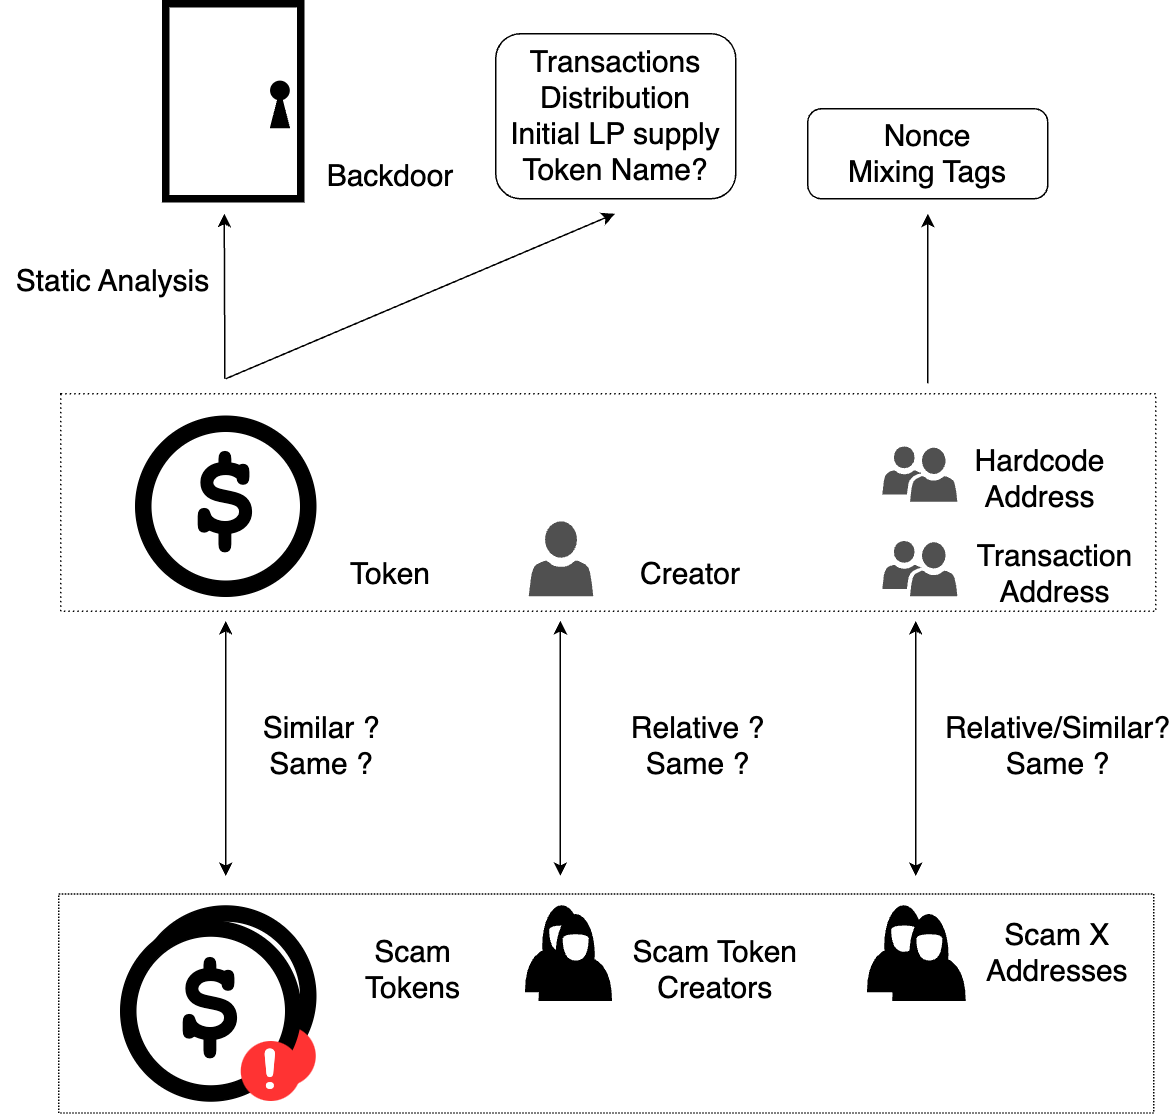

The diagram above was exported from draw.io. Its source (the exported page's mxGraphModel, read from the mxfile embedded in the PNG):
<mxGraphModel dx="1061" dy="410" grid="0" gridSize="10" guides="1" tooltips="1" connect="1" arrows="1" fold="1" page="1" pageScale="2" pageWidth="850" pageHeight="1100" background="#ffffff" math="0" shadow="0">
  <root>
    <mxCell id="0" />
    <mxCell id="1" parent="0" />
    <mxCell id="4" value="" style="group" parent="1" vertex="1" connectable="0">
      <mxGeometry x="100" y="295" width="120" height="120" as="geometry" />
    </mxCell>
    <mxCell id="2" value="" style="ellipse;whiteSpace=wrap;html=1;aspect=fixed;fillColor=#000000;" parent="4" vertex="1">
      <mxGeometry width="120" height="120" as="geometry" />
    </mxCell>
    <mxCell id="3" value="&lt;font style=&quot;font-size: 82px;&quot;&gt;&lt;b&gt;$&lt;/b&gt;&lt;/font&gt;" style="ellipse;whiteSpace=wrap;html=1;aspect=fixed;fontFamily=Courier New;" parent="4" vertex="1">
      <mxGeometry x="10" y="10" width="100" height="100" as="geometry" />
    </mxCell>
    <mxCell id="6" value="Creator" style="text;html=1;strokeColor=none;fillColor=none;align=center;verticalAlign=middle;whiteSpace=wrap;rounded=0;fontFamily=Helvetica;fontSize=20;" parent="1" vertex="1">
      <mxGeometry x="440" y="385" width="60" height="30" as="geometry" />
    </mxCell>
    <mxCell id="10" value="Hardcode Address" style="text;html=1;strokeColor=none;fillColor=none;align=center;verticalAlign=middle;whiteSpace=wrap;rounded=0;fontFamily=Helvetica;fontSize=20;" parent="1" vertex="1">
      <mxGeometry x="647.71" y="322" width="110" height="30" as="geometry" />
    </mxCell>
    <mxCell id="14" value="" style="sketch=0;pointerEvents=1;shadow=0;dashed=0;html=1;strokeColor=none;labelPosition=center;verticalLabelPosition=bottom;verticalAlign=top;align=center;fillColor=#505050;shape=mxgraph.mscae.intune.user_group;fontFamily=Helvetica;fontColor=#000000;fontSize=20;" parent="1" vertex="1">
      <mxGeometry x="597.71" y="315" width="50" height="37" as="geometry" />
    </mxCell>
    <mxCell id="15" value="" style="sketch=0;pointerEvents=1;shadow=0;dashed=0;html=1;strokeColor=none;labelPosition=center;verticalLabelPosition=bottom;verticalAlign=top;align=center;fillColor=#505050;shape=mxgraph.mscae.intune.account_portal;fontFamily=Helvetica;fontColor=#000000;fontSize=20;" parent="1" vertex="1">
      <mxGeometry x="362" y="365" width="43" height="50" as="geometry" />
    </mxCell>
    <mxCell id="16" value="" style="sketch=0;pointerEvents=1;shadow=0;dashed=0;html=1;strokeColor=none;labelPosition=center;verticalLabelPosition=bottom;verticalAlign=top;align=center;fillColor=#505050;shape=mxgraph.mscae.intune.user_group;fontFamily=Helvetica;fontColor=#000000;fontSize=20;" parent="1" vertex="1">
      <mxGeometry x="597.71" y="378" width="50" height="37" as="geometry" />
    </mxCell>
    <mxCell id="17" value="Transaction Address" style="text;html=1;strokeColor=none;fillColor=none;align=center;verticalAlign=middle;whiteSpace=wrap;rounded=0;fontFamily=Helvetica;fontSize=20;" parent="1" vertex="1">
      <mxGeometry x="647.71" y="385" width="130" height="30" as="geometry" />
    </mxCell>
    <mxCell id="19" value="" style="group" parent="1" vertex="1" connectable="0">
      <mxGeometry x="100" y="621.5" width="120" height="130" as="geometry" />
    </mxCell>
    <mxCell id="20" value="" style="ellipse;whiteSpace=wrap;html=1;aspect=fixed;fillColor=#000000;" parent="19" vertex="1">
      <mxGeometry width="120" height="120" as="geometry" />
    </mxCell>
    <mxCell id="21" value="&lt;font style=&quot;font-size: 82px;&quot;&gt;&lt;b&gt;$&lt;/b&gt;&lt;/font&gt;" style="ellipse;whiteSpace=wrap;html=1;aspect=fixed;fontFamily=Courier New;" parent="19" vertex="1">
      <mxGeometry x="10" y="10" width="100" height="100" as="geometry" />
    </mxCell>
    <mxCell id="22" value="&lt;font color=&quot;#ffffff&quot; face=&quot;Courier New&quot; style=&quot;font-size: 20px;&quot;&gt;&lt;b style=&quot;font-size: 20px;&quot;&gt;!&lt;/b&gt;&lt;/font&gt;" style="ellipse;whiteSpace=wrap;html=1;aspect=fixed;fontFamily=Helvetica;fillColor=#FF3333;strokeColor=none;fontSize=20;" parent="19" vertex="1">
      <mxGeometry x="80" y="80" width="40" height="40" as="geometry" />
    </mxCell>
    <mxCell id="152" value="" style="group" parent="19" vertex="1" connectable="0">
      <mxGeometry x="-10" y="10" width="120" height="120" as="geometry" />
    </mxCell>
    <mxCell id="153" value="" style="ellipse;whiteSpace=wrap;html=1;aspect=fixed;fillColor=#000000;" parent="152" vertex="1">
      <mxGeometry width="120" height="120" as="geometry" />
    </mxCell>
    <mxCell id="154" value="&lt;font style=&quot;font-size: 82px;&quot;&gt;&lt;b&gt;$&lt;/b&gt;&lt;/font&gt;" style="ellipse;whiteSpace=wrap;html=1;aspect=fixed;fontFamily=Courier New;" parent="152" vertex="1">
      <mxGeometry x="10" y="10" width="100" height="100" as="geometry" />
    </mxCell>
    <mxCell id="155" value="&lt;font size=&quot;1&quot; color=&quot;#ffffff&quot; face=&quot;Courier New&quot; style=&quot;&quot;&gt;&lt;b style=&quot;font-size: 40px;&quot;&gt;!&lt;/b&gt;&lt;/font&gt;" style="ellipse;whiteSpace=wrap;html=1;aspect=fixed;fontFamily=Helvetica;fillColor=#FF3333;strokeColor=none;" parent="152" vertex="1">
      <mxGeometry x="80" y="80" width="40" height="40" as="geometry" />
    </mxCell>
    <mxCell id="56" value="" style="group;fontSize=20;" parent="1" vertex="1" connectable="0">
      <mxGeometry x="360" y="621.5" width="57" height="62.839999999999975" as="geometry" />
    </mxCell>
    <mxCell id="45" value="" style="ellipse;whiteSpace=wrap;html=1;fontFamily=Courier New;fontSize=20;fontColor=#FFFFFF;fillColor=#000000;" parent="56" vertex="1">
      <mxGeometry x="11.5" width="25" height="52.5" as="geometry" />
    </mxCell>
    <mxCell id="46" value="" style="shape=or;whiteSpace=wrap;html=1;fontFamily=Courier New;fontSize=20;fontColor=#FFFFFF;fillColor=#000000;rotation=-90;" parent="56" vertex="1">
      <mxGeometry x="9" y="18" width="30" height="48" as="geometry" />
    </mxCell>
    <mxCell id="48" value="" style="shape=or;whiteSpace=wrap;html=1;fontFamily=Courier New;fontSize=20;fontColor=#FFFFFF;fillColor=#FFFFFF;rotation=90;strokeColor=none;" parent="56" vertex="1">
      <mxGeometry x="16.784928767808054" y="14.38779888268158" width="15" height="17.3" as="geometry" />
    </mxCell>
    <mxCell id="49" value="" style="shape=or;whiteSpace=wrap;html=1;fontFamily=Courier New;fontSize=20;fontColor=#FFFFFF;fillColor=#FFFFFF;rotation=-90;strokeColor=none;" parent="56" vertex="1">
      <mxGeometry x="22.785953511622097" y="5.836603351955318" width="3" height="17.3" as="geometry" />
    </mxCell>
    <mxCell id="170" value="" style="group;fontSize=20;" parent="56" vertex="1" connectable="0">
      <mxGeometry x="9" y="5.839999999999975" width="48" height="57" as="geometry" />
    </mxCell>
    <mxCell id="171" value="" style="ellipse;whiteSpace=wrap;html=1;fontFamily=Courier New;fontSize=20;fontColor=#FFFFFF;fillColor=#000000;" parent="170" vertex="1">
      <mxGeometry x="11.5" width="25" height="52.5" as="geometry" />
    </mxCell>
    <mxCell id="172" value="" style="shape=or;whiteSpace=wrap;html=1;fontFamily=Courier New;fontSize=20;fontColor=#FFFFFF;fillColor=#000000;rotation=-90;" parent="170" vertex="1">
      <mxGeometry x="9" y="18" width="30" height="48" as="geometry" />
    </mxCell>
    <mxCell id="173" value="" style="shape=or;whiteSpace=wrap;html=1;fontFamily=Courier New;fontSize=20;fontColor=#FFFFFF;fillColor=#FFFFFF;rotation=90;strokeColor=none;" parent="170" vertex="1">
      <mxGeometry x="16.784928767808054" y="14.38779888268158" width="15" height="17.3" as="geometry" />
    </mxCell>
    <mxCell id="174" value="" style="shape=or;whiteSpace=wrap;html=1;fontFamily=Courier New;fontSize=20;fontColor=#FFFFFF;fillColor=#FFFFFF;rotation=-90;strokeColor=none;" parent="170" vertex="1">
      <mxGeometry x="22.785953511622097" y="5.836603351955318" width="3" height="17.3" as="geometry" />
    </mxCell>
    <mxCell id="57" value="" style="group;fontSize=20;" parent="1" vertex="1" connectable="0">
      <mxGeometry x="588" y="621.5" width="64.78" height="62.839999999999975" as="geometry" />
    </mxCell>
    <mxCell id="58" value="" style="ellipse;whiteSpace=wrap;html=1;fontFamily=Courier New;fontSize=20;fontColor=#FFFFFF;fillColor=#000000;" parent="57" vertex="1">
      <mxGeometry x="11.5" width="25" height="52.5" as="geometry" />
    </mxCell>
    <mxCell id="59" value="" style="shape=or;whiteSpace=wrap;html=1;fontFamily=Courier New;fontSize=20;fontColor=#FFFFFF;fillColor=#000000;rotation=-90;" parent="57" vertex="1">
      <mxGeometry x="9" y="18" width="30" height="48" as="geometry" />
    </mxCell>
    <mxCell id="60" value="" style="shape=or;whiteSpace=wrap;html=1;fontFamily=Courier New;fontSize=20;fontColor=#FFFFFF;fillColor=#FFFFFF;rotation=90;strokeColor=none;" parent="57" vertex="1">
      <mxGeometry x="16.784928767808054" y="14.38779888268158" width="15" height="17.3" as="geometry" />
    </mxCell>
    <mxCell id="61" value="" style="shape=or;whiteSpace=wrap;html=1;fontFamily=Courier New;fontSize=20;fontColor=#FFFFFF;fillColor=#FFFFFF;rotation=-90;strokeColor=none;" parent="57" vertex="1">
      <mxGeometry x="22.785953511622097" y="5.836603351955318" width="3" height="17.3" as="geometry" />
    </mxCell>
    <mxCell id="62" value="" style="group;fontSize=20;" parent="57" vertex="1" connectable="0">
      <mxGeometry x="16.78" y="5.839999999999975" width="48" height="57" as="geometry" />
    </mxCell>
    <mxCell id="63" value="" style="ellipse;whiteSpace=wrap;html=1;fontFamily=Courier New;fontSize=20;fontColor=#FFFFFF;fillColor=#000000;" parent="62" vertex="1">
      <mxGeometry x="11.5" width="25" height="52.5" as="geometry" />
    </mxCell>
    <mxCell id="64" value="" style="shape=or;whiteSpace=wrap;html=1;fontFamily=Courier New;fontSize=20;fontColor=#FFFFFF;fillColor=#000000;rotation=-90;" parent="62" vertex="1">
      <mxGeometry x="9" y="18" width="30" height="48" as="geometry" />
    </mxCell>
    <mxCell id="65" value="" style="shape=or;whiteSpace=wrap;html=1;fontFamily=Courier New;fontSize=20;fontColor=#FFFFFF;fillColor=#FFFFFF;rotation=90;strokeColor=none;" parent="62" vertex="1">
      <mxGeometry x="16.784928767808054" y="14.38779888268158" width="15" height="17.3" as="geometry" />
    </mxCell>
    <mxCell id="66" value="" style="shape=or;whiteSpace=wrap;html=1;fontFamily=Courier New;fontSize=20;fontColor=#FFFFFF;fillColor=#FFFFFF;rotation=-90;strokeColor=none;" parent="62" vertex="1">
      <mxGeometry x="22.785953511622097" y="5.836603351955318" width="3" height="17.3" as="geometry" />
    </mxCell>
    <mxCell id="67" value="Scam Token Creators" style="text;html=1;strokeColor=none;fillColor=none;align=center;verticalAlign=middle;whiteSpace=wrap;rounded=0;fontFamily=Helvetica;fontSize=20;" parent="1" vertex="1">
      <mxGeometry x="425.07" y="648.5" width="122.93" height="30" as="geometry" />
    </mxCell>
    <mxCell id="68" value="Scam X Addresses" style="text;html=1;strokeColor=none;fillColor=none;align=center;verticalAlign=middle;whiteSpace=wrap;rounded=0;fontFamily=Helvetica;fontSize=20;" parent="1" vertex="1">
      <mxGeometry x="652.78" y="637.9200000000001" width="122.93" height="30" as="geometry" />
    </mxCell>
    <mxCell id="91" value="" style="endArrow=classic;startArrow=classic;html=1;fontFamily=Helvetica;fontSize=12;fontColor=#000000;" parent="1" edge="1">
      <mxGeometry width="50" height="50" relative="1" as="geometry">
        <mxPoint x="160" y="601.5" as="sourcePoint" />
        <mxPoint x="160" y="431.5" as="targetPoint" />
      </mxGeometry>
    </mxCell>
    <mxCell id="92" value="" style="endArrow=classic;startArrow=classic;html=1;fontFamily=Helvetica;fontSize=20;fontColor=#000000;" parent="1" edge="1">
      <mxGeometry width="50" height="50" relative="1" as="geometry">
        <mxPoint x="383.08" y="601.5" as="sourcePoint" />
        <mxPoint x="383.08" y="431.5" as="targetPoint" />
      </mxGeometry>
    </mxCell>
    <mxCell id="93" value="" style="endArrow=classic;startArrow=classic;html=1;fontFamily=Helvetica;fontSize=20;fontColor=#000000;" parent="1" edge="1">
      <mxGeometry width="50" height="50" relative="1" as="geometry">
        <mxPoint x="619.9699999999999" y="601.5" as="sourcePoint" />
        <mxPoint x="619.9699999999999" y="431.5" as="targetPoint" />
      </mxGeometry>
    </mxCell>
    <mxCell id="168" value="Token" style="text;html=1;strokeColor=none;fillColor=none;align=center;verticalAlign=middle;whiteSpace=wrap;rounded=0;fontFamily=Helvetica;fontSize=20;fontColor=#000000;" parent="1" vertex="1">
      <mxGeometry x="240" y="385" width="60" height="30" as="geometry" />
    </mxCell>
    <mxCell id="169" value="Scam Tokens" style="text;html=1;strokeColor=none;fillColor=none;align=center;verticalAlign=middle;whiteSpace=wrap;rounded=0;fontFamily=Helvetica;fontSize=20;fontColor=#000000;" parent="1" vertex="1">
      <mxGeometry x="240" y="648.5" width="90" height="30" as="geometry" />
    </mxCell>
    <mxCell id="175" value="Similar ?&lt;br&gt;Same ?" style="text;html=1;strokeColor=none;fillColor=none;align=center;verticalAlign=middle;whiteSpace=wrap;rounded=0;fontFamily=Helvetica;fontSize=20;fontColor=#000000;" parent="1" vertex="1">
      <mxGeometry x="180" y="500" width="88" height="30" as="geometry" />
    </mxCell>
    <mxCell id="176" value="Relative/Similar?&lt;br&gt;Same ?" style="text;html=1;strokeColor=none;fillColor=none;align=center;verticalAlign=middle;whiteSpace=wrap;rounded=0;fontFamily=Helvetica;fontSize=20;fontColor=#000000;" parent="1" vertex="1">
      <mxGeometry x="660" y="500" width="110" height="30" as="geometry" />
    </mxCell>
    <mxCell id="177" value="Relative ?&lt;br&gt;Same ?" style="text;html=1;strokeColor=none;fillColor=none;align=center;verticalAlign=middle;whiteSpace=wrap;rounded=0;fontFamily=Helvetica;fontSize=20;fontColor=#000000;" parent="1" vertex="1">
      <mxGeometry x="425.07" y="500" width="100" height="30" as="geometry" />
    </mxCell>
    <mxCell id="178" value="" style="endArrow=classic;html=1;fontFamily=Helvetica;fontSize=12;fontColor=#000000;" parent="1" edge="1">
      <mxGeometry width="50" height="50" relative="1" as="geometry">
        <mxPoint x="159.41" y="270" as="sourcePoint" />
        <mxPoint x="159" y="160" as="targetPoint" />
      </mxGeometry>
    </mxCell>
    <mxCell id="182" value="" style="group" parent="1" vertex="1" connectable="0">
      <mxGeometry x="120" y="20" width="90" height="130" as="geometry" />
    </mxCell>
    <mxCell id="179" value="" style="rounded=0;whiteSpace=wrap;html=1;fontFamily=Helvetica;fontSize=12;fontColor=#000000;fillColor=#FFFFFF;strokeWidth=5;" parent="182" vertex="1">
      <mxGeometry x="7.105427357601002e-15" width="90" height="130" as="geometry" />
    </mxCell>
    <mxCell id="186" value="" style="group;fontSize=20;" parent="182" vertex="1" connectable="0">
      <mxGeometry x="72.05000000000001" y="53.75" width="8.148148148148152" height="26.665000000000006" as="geometry" />
    </mxCell>
    <mxCell id="183" value="" style="ellipse;whiteSpace=wrap;html=1;aspect=fixed;rounded=0;strokeWidth=5;fontFamily=Helvetica;fontSize=20;fontColor=#000000;fillColor=#000000;" parent="186" vertex="1">
      <mxGeometry width="8.148148148148147" height="8.148148148148147" as="geometry" />
    </mxCell>
    <mxCell id="184" value="" style="triangle;whiteSpace=wrap;html=1;rounded=0;strokeWidth=5;fontFamily=Helvetica;fontSize=20;fontColor=#000000;fillColor=#000000;rotation=-90;" parent="186" vertex="1">
      <mxGeometry x="-2.8000000000000114" y="16.25" width="13.75" height="7.08" as="geometry" />
    </mxCell>
    <mxCell id="188" value="Backdoor" style="text;html=1;strokeColor=none;fillColor=none;align=center;verticalAlign=middle;whiteSpace=wrap;rounded=0;fontFamily=Helvetica;fontSize=20;fontColor=#000000;" parent="1" vertex="1">
      <mxGeometry x="240" y="120" width="60" height="30" as="geometry" />
    </mxCell>
    <mxCell id="189" value="Static Analysis" style="text;html=1;strokeColor=none;fillColor=none;align=center;verticalAlign=middle;whiteSpace=wrap;rounded=0;fontFamily=Helvetica;fontSize=20;fontColor=#000000;" parent="1" vertex="1">
      <mxGeometry x="10" y="190" width="150" height="30" as="geometry" />
    </mxCell>
    <mxCell id="190" value="" style="rounded=0;whiteSpace=wrap;html=1;strokeWidth=1;fontFamily=Helvetica;fontSize=20;fontColor=#000000;fillColor=none;dashed=1;dashPattern=1 2;" parent="1" vertex="1">
      <mxGeometry x="50" y="280" width="730" height="145" as="geometry" />
    </mxCell>
    <mxCell id="191" value="" style="rounded=0;whiteSpace=wrap;html=1;strokeWidth=1;fontFamily=Helvetica;fontSize=20;fontColor=#000000;fillColor=none;dashed=1;dashPattern=1 1;" parent="1" vertex="1">
      <mxGeometry x="48.71" y="613.5" width="730" height="146" as="geometry" />
    </mxCell>
    <mxCell id="192" value="" style="endArrow=classic;html=1;fontFamily=Helvetica;fontSize=20;fontColor=#000000;" parent="1" edge="1">
      <mxGeometry width="50" height="50" relative="1" as="geometry">
        <mxPoint x="628" y="273" as="sourcePoint" />
        <mxPoint x="628" y="160" as="targetPoint" />
      </mxGeometry>
    </mxCell>
    <mxCell id="193" value="Nonce&lt;br&gt;Mixing Tags" style="rounded=1;whiteSpace=wrap;html=1;strokeWidth=1;fontFamily=Helvetica;fontSize=20;fontColor=#000000;fillColor=none;" parent="1" vertex="1">
      <mxGeometry x="548" y="90" width="160" height="60" as="geometry" />
    </mxCell>
    <mxCell id="202" value="" style="endArrow=classic;html=1;fontFamily=Courier New;fontSize=40;" parent="1" edge="1">
      <mxGeometry width="50" height="50" relative="1" as="geometry">
        <mxPoint x="160" y="270" as="sourcePoint" />
        <mxPoint x="419.44" y="160" as="targetPoint" />
      </mxGeometry>
    </mxCell>
    <mxCell id="204" value="Transactions&lt;br&gt;Distribution&lt;br&gt;Initial LP supply&lt;br&gt;Token Name?" style="rounded=1;whiteSpace=wrap;html=1;strokeWidth=1;fontFamily=Helvetica;fontSize=20;fontColor=#000000;fillColor=none;" parent="1" vertex="1">
      <mxGeometry x="340" y="40" width="160" height="110" as="geometry" />
    </mxCell>
  </root>
</mxGraphModel>